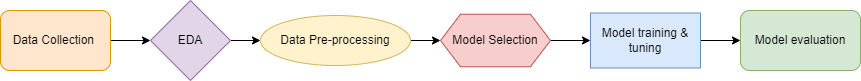

The diagram above was exported from draw.io. Its source (the exported page's mxGraphModel, read from the mxfile embedded in the PNG):
<mxGraphModel dx="1422" dy="786" grid="1" gridSize="10" guides="1" tooltips="1" connect="1" arrows="1" fold="1" page="1" pageScale="1" pageWidth="827" pageHeight="1169" math="0" shadow="0">
  <root>
    <mxCell id="0" />
    <mxCell id="1" parent="0" />
    <mxCell id="e5dI6pJRlA80t2Whm3c--9" style="edgeStyle=orthogonalEdgeStyle;rounded=0;orthogonalLoop=1;jettySize=auto;html=1;exitX=1;exitY=0.5;exitDx=0;exitDy=0;entryX=0;entryY=0.5;entryDx=0;entryDy=0;" edge="1" parent="1" source="e5dI6pJRlA80t2Whm3c--1" target="e5dI6pJRlA80t2Whm3c--6">
      <mxGeometry relative="1" as="geometry" />
    </mxCell>
    <mxCell id="e5dI6pJRlA80t2Whm3c--1" value="Data Collection&amp;nbsp;" style="rounded=1;whiteSpace=wrap;html=1;fillColor=#ffe6cc;strokeColor=#d79b00;" vertex="1" parent="1">
      <mxGeometry x="40" y="225" width="110" height="60" as="geometry" />
    </mxCell>
    <mxCell id="e5dI6pJRlA80t2Whm3c--12" style="edgeStyle=orthogonalEdgeStyle;rounded=0;orthogonalLoop=1;jettySize=auto;html=1;entryX=0;entryY=0.5;entryDx=0;entryDy=0;" edge="1" parent="1" source="e5dI6pJRlA80t2Whm3c--3" target="e5dI6pJRlA80t2Whm3c--5">
      <mxGeometry relative="1" as="geometry" />
    </mxCell>
    <mxCell id="e5dI6pJRlA80t2Whm3c--3" value="Data Pre-processing" style="ellipse;whiteSpace=wrap;html=1;fillColor=#fff2cc;strokeColor=#d6b656;" vertex="1" parent="1">
      <mxGeometry x="300" y="230" width="150" height="50" as="geometry" />
    </mxCell>
    <mxCell id="e5dI6pJRlA80t2Whm3c--13" style="edgeStyle=orthogonalEdgeStyle;rounded=0;orthogonalLoop=1;jettySize=auto;html=1;exitX=1;exitY=0.5;exitDx=0;exitDy=0;" edge="1" parent="1" source="e5dI6pJRlA80t2Whm3c--5" target="e5dI6pJRlA80t2Whm3c--8">
      <mxGeometry relative="1" as="geometry" />
    </mxCell>
    <mxCell id="e5dI6pJRlA80t2Whm3c--5" value="Model Selection" style="shape=hexagon;perimeter=hexagonPerimeter2;whiteSpace=wrap;html=1;fixedSize=1;fillColor=#f8cecc;strokeColor=#b85450;" vertex="1" parent="1">
      <mxGeometry x="480" y="228.75" width="110" height="52.5" as="geometry" />
    </mxCell>
    <mxCell id="e5dI6pJRlA80t2Whm3c--10" style="edgeStyle=orthogonalEdgeStyle;rounded=0;orthogonalLoop=1;jettySize=auto;html=1;entryX=0;entryY=0.5;entryDx=0;entryDy=0;" edge="1" parent="1" source="e5dI6pJRlA80t2Whm3c--6" target="e5dI6pJRlA80t2Whm3c--3">
      <mxGeometry relative="1" as="geometry" />
    </mxCell>
    <mxCell id="e5dI6pJRlA80t2Whm3c--6" value="EDA" style="rhombus;whiteSpace=wrap;html=1;fillColor=#e1d5e7;strokeColor=#9673a6;" vertex="1" parent="1">
      <mxGeometry x="190" y="215" width="80" height="80" as="geometry" />
    </mxCell>
    <mxCell id="e5dI6pJRlA80t2Whm3c--7" value="Model evaluation" style="rounded=1;whiteSpace=wrap;html=1;fillColor=#d5e8d4;strokeColor=#82b366;" vertex="1" parent="1">
      <mxGeometry x="780" y="225" width="120" height="60" as="geometry" />
    </mxCell>
    <mxCell id="e5dI6pJRlA80t2Whm3c--14" style="edgeStyle=orthogonalEdgeStyle;rounded=0;orthogonalLoop=1;jettySize=auto;html=1;" edge="1" parent="1" source="e5dI6pJRlA80t2Whm3c--8">
      <mxGeometry relative="1" as="geometry">
        <mxPoint x="780" y="255" as="targetPoint" />
      </mxGeometry>
    </mxCell>
    <mxCell id="e5dI6pJRlA80t2Whm3c--8" value="Model training &amp;amp; tuning" style="rounded=0;whiteSpace=wrap;html=1;fillColor=#dae8fc;strokeColor=#6c8ebf;" vertex="1" parent="1">
      <mxGeometry x="630" y="227.5" width="110" height="55" as="geometry" />
    </mxCell>
  </root>
</mxGraphModel>